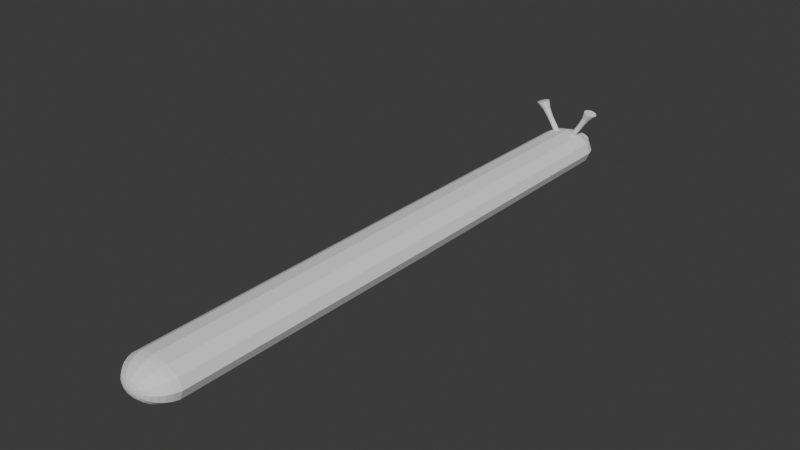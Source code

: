 # Source: enemy_boss_slug.blend  (saved by Blender 4.3.34; exported with 4.5.12 LTS)
import bpy
from mathutils import Matrix  # noqa: F401  (used for matrix-valued properties, if any)

bpy.ops.wm.read_factory_settings(use_empty=True)
scene = bpy.context.scene
scene.name = 'Scene'

# ---- collections
col_collection = bpy.data.collections.new('Collection'); scene.collection.children.link(col_collection)

# ---- world
world_world = bpy.data.worlds.new('World'); scene.world = world_world
world_world.use_nodes = True; world_world.node_tree.nodes.clear()
_N = world_world.node_tree.nodes; _L = world_world.node_tree.links
n0 = _N.new('ShaderNodeOutputWorld'); n0.name = 'World Output'; n0.location = (300, 300)
n1 = _N.new('ShaderNodeBackground'); n1.name = 'Background'; n1.location = (10, 300)
n1.inputs[0].default_value = (0.05088, 0.05088, 0.05088, 1.0)
_L.new(n1.outputs[0], n0.inputs[0])
n0.is_active_output = True
world_world.color = (0.05088, 0.05088, 0.05088)
world_world.sun_shadow_jitter_overblur = 0.0

# ---- meshes
me_sphere = bpy.data.meshes.new('Sphere')
me_sphere.from_pydata([(0.0, 0.4509, 9.707), (0.0, 0.5302, 9.556), (0.0, 0.5302, -9.556), (0.0, 0.2497, -9.853), (0.09755, 0.1077, 9.981), (0.1913, 0.2113, 9.924), (0.2778, 0.3068, 9.831), (0.3536, 0.3905, 9.707), (0.4157, 0.4592, 9.556), (0.4619, 0.5102, 9.383), (0.4904, 0.5416, 9.195), (0.5, 0.5522, 0.0), (0.4904, 0.5416, -9.195), (0.4619, 0.5102, -9.383), (0.4157, 0.4592, -9.556), (0.3536, 0.3905, -9.707), (0.2778, 0.2265, -9.85), (0.1913, 0.1055, -10.01), (0.03027, 0.01669, -9.534), (0.169, 0.0622, 9.981), (0.3314, 0.122, 9.924), (0.4811, 0.1771, 9.831), (0.6124, 0.2255, 9.707), (0.7201, 0.2651, 9.556), (0.8001, 0.2946, 9.383), (0.8494, 0.3127, 9.195), (0.866, 0.3188, 0.0), (0.8494, 0.3127, -9.195), (0.8001, 0.2946, -9.383), (0.7201, 0.2651, -9.556), (0.6124, 0.2255, -9.707), (0.4811, 0.1412, -9.853), (0.3314, 0.06091, -10.01), (0.05243, 0.009636, -9.534), (0.1951, 4.134e-07, 9.981), (0.3827, 4.03e-07, 9.924), (0.5556, 3.92e-07, 9.831), (0.7071, 3.901e-07, 9.707), (0.8315, 3.877e-07, 9.556), (0.9239, 3.849e-07, 9.383), (0.9808, 4.01e-07, 9.195), (1.0, 4.472e-09, 0.0), (0.9808, -3.92e-07, -9.195), (0.9239, -4.14e-07, -9.383), (0.8315, -4.167e-07, -9.556), (0.7071, -4.191e-07, -9.707), (0.5556, -4.184e-07, -9.863), (0.3826, -4.115e-07, -10.01), (0.06054, -3.856e-07, -9.534), (0.169, -0.0622, 9.981), (0.3314, -0.122, 9.924), (0.4811, -0.1771, 9.831), (0.6124, -0.2255, 9.707), (0.7201, -0.2651, 9.556), (0.8001, -0.2946, 9.383), (0.8494, -0.3127, 9.195), (0.866, -0.3188, 0.0), (0.8494, -0.3127, -9.195), (0.8001, -0.2946, -9.383), (0.7201, -0.2651, -9.556), (0.6124, -0.2255, -9.707), (0.4811, -0.1412, -9.853), (0.3314, -0.06091, -10.01), (0.05243, -0.009637, -9.534), (0.09755, -0.1077, 9.981), (0.1913, -0.2113, 9.924), (0.2778, -0.3068, 9.831), (0.3536, -0.3905, 9.707), (0.4157, -0.4592, 9.556), (0.4619, -0.5102, 9.383), (0.4904, -0.5416, 9.195), (0.5, -0.5522, 0.0), (0.4904, -0.5416, -9.195), (0.4619, -0.5102, -9.383), (0.4157, -0.4592, -9.556), (0.3536, -0.3905, -9.707), (0.2778, -0.2265, -9.85), (0.1913, -0.1055, -10.01), (0.03027, -0.01669, -9.534), (0.0, -0.1244, 9.981), (0.0, -0.244, 9.924), (-2.98e-08, -0.3543, 9.831), (-5.96e-08, -0.4509, 9.707), (-2.98e-08, -0.5302, 9.556), (0.0, -0.5891, 9.383), (0.0, -0.6254, 9.195), (0.0, -0.6377, 0.0), (0.0, -0.6254, -9.195), (0.0, -0.5891, -9.383), (-2.98e-08, -0.5302, -9.556), (-5.96e-08, -0.4509, -9.707), (-2.98e-08, -0.2497, -9.853), (1.972e-13, -0.1218, -10.01), (7.906e-10, -0.01927, -9.534), (-0.09755, -0.1077, 9.981), (-0.1913, -0.2113, 9.924), (-0.2778, -0.3068, 9.831), (-0.3536, -0.3905, 9.707), (-0.4157, -0.4592, 9.556), (-0.4619, -0.5102, 9.383), (-0.4904, -0.5416, 9.195), (-0.5, -0.5522, 0.0), (-0.4904, -0.5416, -9.195), (-0.4619, -0.5102, -9.383), (-0.4157, -0.4592, -9.556), (-0.3536, -0.3905, -9.707), (-0.2778, -0.2265, -9.85), (-0.1913, -0.1055, -10.01), (-0.03027, -0.01669, -9.534), (-0.169, -0.0622, 9.981), (-0.3314, -0.122, 9.924), (-0.4811, -0.1771, 9.831), (-0.6124, -0.2255, 9.707), (-0.7201, -0.2651, 9.556), (-0.8001, -0.2946, 9.383), (-0.8494, -0.3127, 9.195), (-0.866, -0.3188, 0.0), (-0.8494, -0.3127, -9.195), (-0.8001, -0.2946, -9.383), (-0.7201, -0.2651, -9.556), (-0.6124, -0.2255, -9.707), (-0.4811, -0.1412, -9.853), (-0.3314, -0.06091, -10.01), (-0.05243, -0.009637, -9.534), (7.906e-10, -3.858e-07, -9.539), (-0.1951, 4.134e-07, 9.981), (-0.3827, 4.03e-07, 9.924), (-0.5556, 4.491e-07, 9.831), (-0.7071, 4.851e-07, 9.707), (-0.8315, 4.637e-07, 9.556), (-0.9239, 3.849e-07, 9.383), (-0.9808, 4.01e-07, 9.195), (-1.0, 4.472e-09, 0.0), (-0.9808, -3.92e-07, -9.195), (-0.9239, -4.14e-07, -9.383), (-0.8315, -3.407e-07, -9.556), (-0.7071, -3.241e-07, -9.707), (-0.5556, -3.715e-07, -9.863), (-0.3826, -4.115e-07, -10.01), (-0.06054, -3.856e-07, -9.534), (-0.169, 0.0622, 9.981), (-0.3314, 0.122, 9.924), (-0.4811, 0.1771, 9.831), (-0.6124, 0.2255, 9.707), (-0.7201, 0.2651, 9.556), (-0.8001, 0.2946, 9.383), (-0.8494, 0.3127, 9.195), (-0.866, 0.3188, 0.0), (-0.8494, 0.3127, -9.195), (-0.8001, 0.2946, -9.383), (-0.7201, 0.2651, -9.556), (-0.6124, 0.2255, -9.707), (-0.4811, 0.1412, -9.853), (-0.3314, 0.06091, -10.01), (-0.05243, 0.009636, -9.534), (-0.09755, 0.1077, 9.981), (-0.1913, 0.2113, 9.924), (-0.2778, 0.3068, 9.831), (-0.3536, 0.3905, 9.707), (-0.4157, 0.4592, 9.556), (-0.4619, 0.5102, 9.383), (-0.4904, 0.5416, 9.195), (-0.5, 0.5522, 0.0), (-0.4904, 0.5416, -9.195), (-0.4619, 0.5102, -9.383), (-0.4157, 0.4592, -9.556), (-0.3536, 0.3905, -9.707), (-0.2778, 0.2265, -9.85), (-0.1913, 0.1055, -10.01), (-0.03027, 0.01669, -9.534), (0.0, 4.137e-07, 10.0), (0.0, 0.1244, 9.981), (-1.49e-08, 0.244, 9.924), (7.451e-08, 0.3543, 9.831), (-2.98e-08, 0.5891, 9.383), (0.0, 0.6254, 9.195), (0.0, 0.6377, 0.0), (0.0, 0.6254, -9.195), (-2.98e-08, 0.5891, -9.383), (1.192e-07, 0.4509, -9.707), (-1.49e-08, 0.1218, -10.01), (7.906e-10, 0.01927, -9.534), (0.4981, 0.5501, -1.839), (0.4962, 0.548, -3.678), (0.4942, 0.5459, -5.517), (0.4923, 0.5438, -7.356), (0.8627, 0.3176, -1.839), (0.8594, 0.3164, -3.678), (0.856, 0.3152, -5.517), (0.8527, 0.3139, -7.356), (0.9962, -7.483e-08, -1.839), (0.9923, -1.541e-07, -3.678), (0.9885, -2.334e-07, -5.517), (0.9846, -3.127e-07, -7.356), (0.8627, -0.3176, -1.839), (0.8594, -0.3164, -3.678), (0.856, -0.3152, -5.517), (0.8527, -0.3139, -7.356), (0.4981, -0.5501, -1.839), (0.4962, -0.548, -3.678), (0.4942, -0.5459, -5.517), (0.4923, -0.5438, -7.356), (0.0, -0.6352, -1.839), (0.0, -0.6328, -3.678), (0.0, -0.6303, -5.517), (0.0, -0.6279, -7.356), (-0.4981, -0.5501, -1.839), (-0.4962, -0.548, -3.678), (-0.4942, -0.5459, -5.517), (-0.4923, -0.5438, -7.356), (-0.8627, -0.3176, -1.839), (-0.8594, -0.3164, -3.678), (-0.856, -0.3152, -5.517), (-0.8527, -0.3139, -7.356), (-0.9962, -7.483e-08, -1.839), (-0.9923, -1.541e-07, -3.678), (-0.9885, -2.334e-07, -5.517), (-0.9846, -3.127e-07, -7.356), (-0.8627, 0.3176, -1.839), (-0.8594, 0.3164, -3.678), (-0.856, 0.3152, -5.517), (-0.8527, 0.3139, -7.356), (-0.4981, 0.5501, -1.839), (-0.4962, 0.548, -3.678), (-0.4942, 0.5459, -5.517), (-0.4923, 0.5438, -7.356), (0.0, 0.6352, -1.839), (0.0, 0.6328, -3.678), (0.0, 0.6303, -5.517), (0.0, 0.6279, -7.356), (0.4923, 0.5438, 7.356), (0.4942, 0.5459, 5.517), (0.4962, 0.548, 3.678), (0.4981, 0.5501, 1.839), (0.8527, 0.3139, 7.356), (0.856, 0.3152, 5.517), (0.8594, 0.3164, 3.678), (0.8627, 0.3176, 1.839), (0.9846, 3.217e-07, 7.356), (0.9885, 2.424e-07, 5.517), (0.9923, 1.631e-07, 3.678), (0.9962, 8.377e-08, 1.839), (0.8527, -0.3139, 7.356), (0.856, -0.3152, 5.517), (0.8594, -0.3164, 3.678), (0.8627, -0.3176, 1.839), (0.4923, -0.5438, 7.356), (0.4942, -0.5459, 5.517), (0.4962, -0.548, 3.678), (0.4981, -0.5501, 1.839), (0.0, -0.6279, 7.356), (0.0, -0.6303, 5.517), (0.0, -0.6328, 3.678), (0.0, -0.6352, 1.839), (-0.4923, -0.5438, 7.356), (-0.4942, -0.5459, 5.517), (-0.4962, -0.548, 3.678), (-0.4981, -0.5501, 1.839), (-0.8527, -0.3139, 7.356), (-0.856, -0.3152, 5.517), (-0.8594, -0.3164, 3.678), (-0.8627, -0.3176, 1.839), (-0.9846, 3.217e-07, 7.356), (-0.9885, 2.424e-07, 5.517), (-0.9923, 1.631e-07, 3.678), (-0.9962, 8.377e-08, 1.839), (-0.8527, 0.3139, 7.356), (-0.856, 0.3152, 5.517), (-0.8594, 0.3164, 3.678), (-0.8627, 0.3176, 1.839), (-0.4923, 0.5438, 7.356), (-0.4942, 0.5459, 5.517), (-0.4962, 0.548, 3.678), (-0.4981, 0.5501, 1.839), (0.0, 0.6279, 7.356), (0.0, 0.6303, 5.517), (0.0, 0.6328, 3.678), (0.0, 0.6352, 1.839), (0.09395, 0.0518, -9.989), (0.1627, 0.02991, -9.989), (0.1879, -4.07e-07, -9.989), (0.1627, -0.02991, -9.989), (0.09395, -0.05181, -9.989), (4.007e-10, -0.05982, -9.989), (-0.09395, -0.05181, -9.989), (-0.1627, -0.02991, -9.989), (-0.1879, -4.07e-07, -9.989), (-0.1627, 0.02991, -9.989), (-0.09395, 0.0518, -9.989), (-4.445e-09, 0.05982, -9.989), (0.2346, 0.1293, -9.966), (0.4063, 0.07468, -9.966), (0.4691, -4.125e-07, -9.966), (0.4063, -0.07468, -9.966), (0.2346, -0.1293, -9.966), (-1.49e-08, -0.1494, -9.966), (-0.2346, -0.1293, -9.966), (-0.4063, -0.07468, -9.966), (-0.4691, -3.982e-07, -9.966), (-0.4063, 0.07468, -9.966), (-0.2346, 0.1293, -9.966), (-7.451e-09, 0.1494, -9.966), (0.06211, 0.03425, -9.708), (0.1076, 0.01977, -9.708), (0.1242, -3.94e-07, -9.708), (0.1076, -0.01977, -9.708), (0.06211, -0.03425, -9.708), (5.956e-10, -0.03955, -9.708), (-0.06211, -0.03425, -9.708), (-0.1076, -0.01977, -9.708), (-0.1242, -3.94e-07, -9.708), (-0.1076, 0.01977, -9.708), (-0.06211, 0.03425, -9.708), (-1.827e-09, 0.03955, -9.708), (0.1426, 0.07865, -10.03), (0.247, 0.04541, -10.03), (0.2853, -4.106e-07, -10.03), (0.247, -0.04541, -10.03), (0.1426, -0.07865, -10.03), (2.005e-10, -0.09082, -10.03), (-0.1426, -0.07865, -10.03), (-0.247, -0.04541, -10.03), (-0.2853, -4.106e-07, -10.03), (-0.247, 0.04541, -10.03), (-0.1426, 0.07865, -10.03), (-9.672e-09, 0.09082, -10.03)], [], [(175, 174, 9, 10), (325, 180, 17, 314), (274, 175, 10, 230), (171, 170, 4), (124, 181, 18), (226, 176, 11, 182), (172, 171, 4, 5), (178, 177, 12, 13), (173, 172, 5, 6), (2, 178, 13, 14), (0, 173, 6, 7), (179, 2, 14, 15), (1, 0, 7, 8), (3, 179, 15, 16), (174, 1, 8, 9), (301, 3, 16, 290), (16, 15, 30, 31), (9, 8, 23, 24), (290, 16, 31, 291), (10, 9, 24, 25), (314, 17, 32, 315), (230, 10, 25, 234), (4, 170, 19), (124, 18, 33), (182, 11, 26, 186), (5, 4, 19, 20), (13, 12, 27, 28), (6, 5, 20, 21), (14, 13, 28, 29), (7, 6, 21, 22), (15, 14, 29, 30), (8, 7, 22, 23), (28, 27, 42, 43), (21, 20, 35, 36), (29, 28, 43, 44), (22, 21, 36, 37), (30, 29, 44, 45), (23, 22, 37, 38), (31, 30, 45, 46), (24, 23, 38, 39), (291, 31, 46, 292), (25, 24, 39, 40), (315, 32, 47, 316), (234, 25, 40, 238), (19, 170, 34), (124, 33, 48), (186, 26, 41, 190), (20, 19, 34, 35), (292, 46, 61, 293), (40, 39, 54, 55), (316, 47, 62, 317), (238, 40, 55, 242), (34, 170, 49), (124, 48, 63), (190, 41, 56, 194), (35, 34, 49, 50), (43, 42, 57, 58), (36, 35, 50, 51), (44, 43, 58, 59), (37, 36, 51, 52), (45, 44, 59, 60), (38, 37, 52, 53), (46, 45, 60, 61), (39, 38, 53, 54), (51, 50, 65, 66), (59, 58, 73, 74), (52, 51, 66, 67), (60, 59, 74, 75), (53, 52, 67, 68), (61, 60, 75, 76), (54, 53, 68, 69), (293, 61, 76, 294), (55, 54, 69, 70), (317, 62, 77, 318), (242, 55, 70, 246), (49, 170, 64), (124, 63, 78), (194, 56, 71, 198), (50, 49, 64, 65), (58, 57, 72, 73), (70, 69, 84, 85), (318, 77, 92, 319), (246, 70, 85, 250), (64, 170, 79), (124, 78, 93), (198, 71, 86, 202), (65, 64, 79, 80), (73, 72, 87, 88), (66, 65, 80, 81), (74, 73, 88, 89), (67, 66, 81, 82), (75, 74, 89, 90), (68, 67, 82, 83), (76, 75, 90, 91), (69, 68, 83, 84), (294, 76, 91, 295), (89, 88, 103, 104), (82, 81, 96, 97), (90, 89, 104, 105), (83, 82, 97, 98), (91, 90, 105, 106), (84, 83, 98, 99), (295, 91, 106, 296), (85, 84, 99, 100), (319, 92, 107, 320), (250, 85, 100, 254), (79, 170, 94), (124, 93, 108), (202, 86, 101, 206), (80, 79, 94, 95), (88, 87, 102, 103), (81, 80, 95, 96), (320, 107, 122, 321), (254, 100, 115, 258), (94, 170, 109), (124, 108, 123), (206, 101, 116, 210), (95, 94, 109, 110), (103, 102, 117, 118), (96, 95, 110, 111), (104, 103, 118, 119), (97, 96, 111, 112), (105, 104, 119, 120), (98, 97, 112, 113), (106, 105, 120, 121), (99, 98, 113, 114), (296, 106, 121, 297), (100, 99, 114, 115), (112, 111, 127, 128), (120, 119, 135, 136), (113, 112, 128, 129), (121, 120, 136, 137), (114, 113, 129, 130), (297, 121, 137, 298), (115, 114, 130, 131), (321, 122, 138, 322), (258, 115, 131, 262), (109, 170, 125), (124, 123, 139), (210, 116, 132, 214), (110, 109, 125, 126), (118, 117, 133, 134), (111, 110, 126, 127), (119, 118, 134, 135), (262, 131, 146, 266), (125, 170, 140), (124, 139, 154), (214, 132, 147, 218), (126, 125, 140, 141), (134, 133, 148, 149), (127, 126, 141, 142), (135, 134, 149, 150), (128, 127, 142, 143), (136, 135, 150, 151), (129, 128, 143, 144), (137, 136, 151, 152), (130, 129, 144, 145), (298, 137, 152, 299), (131, 130, 145, 146), (322, 138, 153, 323), (151, 150, 165, 166), (144, 143, 158, 159), (152, 151, 166, 167), (145, 144, 159, 160), (299, 152, 167, 300), (146, 145, 160, 161), (323, 153, 168, 324), (266, 146, 161, 270), (140, 170, 155), (124, 154, 169), (218, 147, 162, 222), (141, 140, 155, 156), (149, 148, 163, 164), (142, 141, 156, 157), (150, 149, 164, 165), (143, 142, 157, 158), (124, 169, 181), (222, 162, 176, 226), (156, 155, 171, 172), (164, 163, 177, 178), (157, 156, 172, 173), (165, 164, 178, 2), (158, 157, 173, 0), (166, 165, 2, 179), (159, 158, 0, 1), (167, 166, 179, 3), (160, 159, 1, 174), (300, 167, 3, 301), (161, 160, 174, 175), (324, 168, 180, 325), (270, 161, 175, 274), (155, 170, 171), (163, 225, 229, 177), (225, 224, 228, 229), (224, 223, 227, 228), (223, 222, 226, 227), (148, 221, 225, 163), (221, 220, 224, 225), (220, 219, 223, 224), (219, 218, 222, 223), (133, 217, 221, 148), (217, 216, 220, 221), (216, 215, 219, 220), (215, 214, 218, 219), (117, 213, 217, 133), (213, 212, 216, 217), (212, 211, 215, 216), (211, 210, 214, 215), (102, 209, 213, 117), (209, 208, 212, 213), (208, 207, 211, 212), (207, 206, 210, 211), (87, 205, 209, 102), (205, 204, 208, 209), (204, 203, 207, 208), (203, 202, 206, 207), (72, 201, 205, 87), (201, 200, 204, 205), (200, 199, 203, 204), (199, 198, 202, 203), (57, 197, 201, 72), (197, 196, 200, 201), (196, 195, 199, 200), (195, 194, 198, 199), (42, 193, 197, 57), (193, 192, 196, 197), (192, 191, 195, 196), (191, 190, 194, 195), (27, 189, 193, 42), (189, 188, 192, 193), (188, 187, 191, 192), (187, 186, 190, 191), (12, 185, 189, 27), (185, 184, 188, 189), (184, 183, 187, 188), (183, 182, 186, 187), (177, 229, 185, 12), (229, 228, 184, 185), (228, 227, 183, 184), (227, 226, 182, 183), (162, 273, 277, 176), (273, 272, 276, 277), (272, 271, 275, 276), (271, 270, 274, 275), (147, 269, 273, 162), (269, 268, 272, 273), (268, 267, 271, 272), (267, 266, 270, 271), (132, 265, 269, 147), (265, 264, 268, 269), (264, 263, 267, 268), (263, 262, 266, 267), (116, 261, 265, 132), (261, 260, 264, 265), (260, 259, 263, 264), (259, 258, 262, 263), (101, 257, 261, 116), (257, 256, 260, 261), (256, 255, 259, 260), (255, 254, 258, 259), (86, 253, 257, 101), (253, 252, 256, 257), (252, 251, 255, 256), (251, 250, 254, 255), (71, 249, 253, 86), (249, 248, 252, 253), (248, 247, 251, 252), (247, 246, 250, 251), (56, 245, 249, 71), (245, 244, 248, 249), (244, 243, 247, 248), (243, 242, 246, 247), (41, 241, 245, 56), (241, 240, 244, 245), (240, 239, 243, 244), (239, 238, 242, 243), (26, 237, 241, 41), (237, 236, 240, 241), (236, 235, 239, 240), (235, 234, 238, 239), (11, 233, 237, 26), (233, 232, 236, 237), (232, 231, 235, 236), (231, 230, 234, 235), (176, 277, 233, 11), (277, 276, 232, 233), (276, 275, 231, 232), (275, 274, 230, 231), (312, 288, 289, 313), (311, 287, 288, 312), (310, 286, 287, 311), (309, 285, 286, 310), (308, 284, 285, 309), (307, 283, 284, 308), (306, 282, 283, 307), (305, 281, 282, 306), (304, 280, 281, 305), (303, 279, 280, 304), (302, 278, 279, 303), (313, 289, 278, 302), (168, 300, 301, 180), (153, 299, 300, 168), (138, 298, 299, 153), (122, 297, 298, 138), (107, 296, 297, 122), (92, 295, 296, 107), (77, 294, 295, 92), (62, 293, 294, 77), (47, 292, 293, 62), (32, 291, 292, 47), (17, 290, 291, 32), (180, 301, 290, 17), (181, 313, 302, 18), (18, 302, 303, 33), (33, 303, 304, 48), (48, 304, 305, 63), (63, 305, 306, 78), (78, 306, 307, 93), (93, 307, 308, 108), (108, 308, 309, 123), (123, 309, 310, 139), (139, 310, 311, 154), (154, 311, 312, 169), (169, 312, 313, 181), (288, 324, 325, 289), (287, 323, 324, 288), (286, 322, 323, 287), (285, 321, 322, 286), (284, 320, 321, 285), (283, 319, 320, 284), (282, 318, 319, 283), (281, 317, 318, 282), (280, 316, 317, 281), (279, 315, 316, 280), (278, 314, 315, 279), (289, 325, 314, 278)])
_uv = me_sphere.uv_layers.new(name='UVMap')
_uv.uv.foreach_set('vector', [0.75, 0.5625, 0.75, 0.625, 0.6667, 0.625, 0.6667, 0.5625, 0.75, 0.1094, 0.75, 0.125, 0.6667, 0.125, 0.6667, 0.1094, 0.75, 0.55, 0.75, 0.5625, 0.6667, 0.5625, 0.6667, 0.55, 0.75, 0.9375, 0.7083, 1.0, 0.6667, 0.9375, 0.7083, 0.0, 0.75, 0.0625, 0.6667, 0.0625, 0.75, 0.4875, 0.75, 0.5, 0.6667, 0.5, 0.6667, 0.4875, 0.75, 0.875, 0.75, 0.9375, 0.6667, 0.9375, 0.6667, 0.875, 0.75, 0.375, 0.75, 0.4375, 0.6667, 0.4375, 0.6667, 0.375, 0.75, 0.8125, 0.75, 0.875, 0.6667, 0.875, 0.6667, 0.8125, 0.75, 0.3125, 0.75, 0.375, 0.6667, 0.375, 0.6667, 0.3125, 0.75, 0.75, 0.75, 0.8125, 0.6667, 0.8125, 0.6667, 0.75, 0.75, 0.25, 0.75, 0.3125, 0.6667, 0.3125, 0.6667, 0.25, 0.75, 0.6875, 0.75, 0.75, 0.6667, 0.75, 0.6667, 0.6875, 0.75, 0.1875, 0.75, 0.25, 0.6667, 0.25, 0.6667, 0.1875, 0.75, 0.625, 0.75, 0.6875, 0.6667, 0.6875, 0.6667, 0.625, 0.75, 0.1563, 0.75, 0.1875, 0.6667, 0.1875, 0.6667, 0.1563, 0.6667, 0.1875, 0.6667, 0.25, 0.5833, 0.25, 0.5833, 0.1875, 0.6667, 0.625, 0.6667, 0.6875, 0.5833, 0.6875, 0.5833, 0.625, 0.6667, 0.1563, 0.6667, 0.1875, 0.5833, 0.1875, 0.5833, 0.1563, 0.6667, 0.5625, 0.6667, 0.625, 0.5833, 0.625, 0.5833, 0.5625, 0.6667, 0.1094, 0.6667, 0.125, 0.5833, 0.125, 0.5833, 0.1094, 0.6667, 0.55, 0.6667, 0.5625, 0.5833, 0.5625, 0.5833, 0.55, 0.6667, 0.9375, 0.625, 1.0, 0.5833, 0.9375, 0.625, 0.0, 0.6667, 0.0625, 0.5833, 0.0625, 0.6667, 0.4875, 0.6667, 0.5, 0.5833, 0.5, 0.5833, 0.4875, 0.6667, 0.875, 0.6667, 0.9375, 0.5833, 0.9375, 0.5833, 0.875, 0.6667, 0.375, 0.6667, 0.4375, 0.5833, 0.4375, 0.5833, 0.375, 0.6667, 0.8125, 0.6667, 0.875, 0.5833, 0.875, 0.5833, 0.8125, 0.6667, 0.3125, 0.6667, 0.375, 0.5833, 0.375, 0.5833, 0.3125, 0.6667, 0.75, 0.6667, 0.8125, 0.5833, 0.8125, 0.5833, 0.75, 0.6667, 0.25, 0.6667, 0.3125, 0.5833, 0.3125, 0.5833, 0.25, 0.6667, 0.6875, 0.6667, 0.75, 0.5833, 0.75, 0.5833, 0.6875, 0.5833, 0.375, 0.5833, 0.4375, 0.5, 0.4375, 0.5, 0.375, 0.5833, 0.8125, 0.5833, 0.875, 0.5, 0.875, 0.5, 0.8125, 0.5833, 0.3125, 0.5833, 0.375, 0.5, 0.375, 0.5, 0.3125, 0.5833, 0.75, 0.5833, 0.8125, 0.5, 0.8125, 0.5, 0.75, 0.5833, 0.25, 0.5833, 0.3125, 0.5, 0.3125, 0.5, 0.25, 0.5833, 0.6875, 0.5833, 0.75, 0.5, 0.75, 0.5, 0.6875, 0.5833, 0.1875, 0.5833, 0.25, 0.5, 0.25, 0.5, 0.1875, 0.5833, 0.625, 0.5833, 0.6875, 0.5, 0.6875, 0.5, 0.625, 0.5833, 0.1563, 0.5833, 0.1875, 0.5, 0.1875, 0.5, 0.1562, 0.5833, 0.5625, 0.5833, 0.625, 0.5, 0.625, 0.5, 0.5625, 0.5833, 0.1094, 0.5833, 0.125, 0.5, 0.125, 0.5, 0.1094, 0.5833, 0.55, 0.5833, 0.5625, 0.5, 0.5625, 0.5, 0.55, 0.5833, 0.9375, 0.5417, 1.0, 0.5, 0.9375, 0.5417, 0.0, 0.5833, 0.0625, 0.5, 0.0625, 0.5833, 0.4875, 0.5833, 0.5, 0.5, 0.5, 0.5, 0.4875, 0.5833, 0.875, 0.5833, 0.9375, 0.5, 0.9375, 0.5, 0.875, 0.5, 0.1562, 0.5, 0.1875, 0.4167, 0.1875, 0.4167, 0.1563, 0.5, 0.5625, 0.5, 0.625, 0.4167, 0.625, 0.4167, 0.5625, 0.5, 0.1094, 0.5, 0.125, 0.4167, 0.125, 0.4167, 0.1094, 0.5, 0.55, 0.5, 0.5625, 0.4167, 0.5625, 0.4167, 0.55, 0.5, 0.9375, 0.4583, 1.0, 0.4167, 0.9375, 0.4583, 0.0, 0.5, 0.0625, 0.4167, 0.0625, 0.5, 0.4875, 0.5, 0.5, 0.4167, 0.5, 0.4167, 0.4875, 0.5, 0.875, 0.5, 0.9375, 0.4167, 0.9375, 0.4167, 0.875, 0.5, 0.375, 0.5, 0.4375, 0.4167, 0.4375, 0.4167, 0.375, 0.5, 0.8125, 0.5, 0.875, 0.4167, 0.875, 0.4167, 0.8125, 0.5, 0.3125, 0.5, 0.375, 0.4167, 0.375, 0.4167, 0.3125, 0.5, 0.75, 0.5, 0.8125, 0.4167, 0.8125, 0.4167, 0.75, 0.5, 0.25, 0.5, 0.3125, 0.4167, 0.3125, 0.4167, 0.25, 0.5, 0.6875, 0.5, 0.75, 0.4167, 0.75, 0.4167, 0.6875, 0.5, 0.1875, 0.5, 0.25, 0.4167, 0.25, 0.4167, 0.1875, 0.5, 0.625, 0.5, 0.6875, 0.4167, 0.6875, 0.4167, 0.625, 0.4167, 0.8125, 0.4167, 0.875, 0.3333, 0.875, 0.3333, 0.8125, 0.4167, 0.3125, 0.4167, 0.375, 0.3333, 0.375, 0.3333, 0.3125, 0.4167, 0.75, 0.4167, 0.8125, 0.3333, 0.8125, 0.3333, 0.75, 0.4167, 0.25, 0.4167, 0.3125, 0.3333, 0.3125, 0.3333, 0.25, 0.4167, 0.6875, 0.4167, 0.75, 0.3333, 0.75, 0.3333, 0.6875, 0.4167, 0.1875, 0.4167, 0.25, 0.3333, 0.25, 0.3333, 0.1875, 0.4167, 0.625, 0.4167, 0.6875, 0.3333, 0.6875, 0.3333, 0.625, 0.4167, 0.1563, 0.4167, 0.1875, 0.3333, 0.1875, 0.3333, 0.1562, 0.4167, 0.5625, 0.4167, 0.625, 0.3333, 0.625, 0.3333, 0.5625, 0.4167, 0.1094, 0.4167, 0.125, 0.3333, 0.125, 0.3333, 0.1094, 0.4167, 0.55, 0.4167, 0.5625, 0.3333, 0.5625, 0.3333, 0.55, 0.4167, 0.9375, 0.375, 1.0, 0.3333, 0.9375, 0.375, 0.0, 0.4167, 0.0625, 0.3333, 0.0625, 0.4167, 0.4875, 0.4167, 0.5, 0.3333, 0.5, 0.3333, 0.4875, 0.4167, 0.875, 0.4167, 0.9375, 0.3333, 0.9375, 0.3333, 0.875, 0.4167, 0.375, 0.4167, 0.4375, 0.3333, 0.4375, 0.3333, 0.375, 0.3333, 0.5625, 0.3333, 0.625, 0.25, 0.625, 0.25, 0.5625, 0.3333, 0.1094, 0.3333, 0.125, 0.25, 0.125, 0.25, 0.1094, 0.3333, 0.55, 0.3333, 0.5625, 0.25, 0.5625, 0.25, 0.55, 0.3333, 0.9375, 0.2917, 1.0, 0.25, 0.9375, 0.2917, 0.0, 0.3333, 0.0625, 0.25, 0.0625, 0.3333, 0.4875, 0.3333, 0.5, 0.25, 0.5, 0.25, 0.4875, 0.3333, 0.875, 0.3333, 0.9375, 0.25, 0.9375, 0.25, 0.875, 0.3333, 0.375, 0.3333, 0.4375, 0.25, 0.4375, 0.25, 0.375, 0.3333, 0.8125, 0.3333, 0.875, 0.25, 0.875, 0.25, 0.8125, 0.3333, 0.3125, 0.3333, 0.375, 0.25, 0.375, 0.25, 0.3125, 0.3333, 0.75, 0.3333, 0.8125, 0.25, 0.8125, 0.25, 0.75, 0.3333, 0.25, 0.3333, 0.3125, 0.25, 0.3125, 0.25, 0.25, 0.3333, 0.6875, 0.3333, 0.75, 0.25, 0.75, 0.25, 0.6875, 0.3333, 0.1875, 0.3333, 0.25, 0.25, 0.25, 0.25, 0.1875, 0.3333, 0.625, 0.3333, 0.6875, 0.25, 0.6875, 0.25, 0.625, 0.3333, 0.1562, 0.3333, 0.1875, 0.25, 0.1875, 0.25, 0.1562, 0.25, 0.3125, 0.25, 0.375, 0.1667, 0.375, 0.1667, 0.3125, 0.25, 0.75, 0.25, 0.8125, 0.1667, 0.8125, 0.1667, 0.75, 0.25, 0.25, 0.25, 0.3125, 0.1667, 0.3125, 0.1667, 0.25, 0.25, 0.6875, 0.25, 0.75, 0.1667, 0.75, 0.1667, 0.6875, 0.25, 0.1875, 0.25, 0.25, 0.1667, 0.25, 0.1667, 0.1875, 0.25, 0.625, 0.25, 0.6875, 0.1667, 0.6875, 0.1667, 0.625, 0.25, 0.1562, 0.25, 0.1875, 0.1667, 0.1875, 0.1667, 0.1562, 0.25, 0.5625, 0.25, 0.625, 0.1667, 0.625, 0.1667, 0.5625, 0.25, 0.1094, 0.25, 0.125, 0.1667, 0.125, 0.1667, 0.1094, 0.25, 0.55, 0.25, 0.5625, 0.1667, 0.5625, 0.1667, 0.55, 0.25, 0.9375, 0.2083, 1.0, 0.1667, 0.9375, 0.2083, 0.0, 0.25, 0.0625, 0.1667, 0.0625, 0.25, 0.4875, 0.25, 0.5, 0.1667, 0.5, 0.1667, 0.4875, 0.25, 0.875, 0.25, 0.9375, 0.1667, 0.9375, 0.1667, 0.875, 0.25, 0.375, 0.25, 0.4375, 0.1667, 0.4375, 0.1667, 0.375, 0.25, 0.8125, 0.25, 0.875, 0.1667, 0.875, 0.1667, 0.8125, 0.1667, 0.1094, 0.1667, 0.125, 0.08333, 0.125, 0.08333, 0.1094, 0.1667, 0.55, 0.1667, 0.5625, 0.08333, 0.5625, 0.08333, 0.55, 0.1667, 0.9375, 0.125, 1.0, 0.08333, 0.9375, 0.125, 0.0, 0.1667, 0.0625, 0.08333, 0.0625, 0.1667, 0.4875, 0.1667, 0.5, 0.08333, 0.5, 0.08333, 0.4875, 0.1667, 0.875, 0.1667, 0.9375, 0.08333, 0.9375, 0.08333, 0.875, 0.1667, 0.375, 0.1667, 0.4375, 0.08333, 0.4375, 0.08333, 0.375, 0.1667, 0.8125, 0.1667, 0.875, 0.08333, 0.875, 0.08333, 0.8125, 0.1667, 0.3125, 0.1667, 0.375, 0.08333, 0.375, 0.08333, 0.3125, 0.1667, 0.75, 0.1667, 0.8125, 0.08333, 0.8125, 0.08333, 0.75, 0.1667, 0.25, 0.1667, 0.3125, 0.08333, 0.3125, 0.08333, 0.25, 0.1667, 0.6875, 0.1667, 0.75, 0.08333, 0.75, 0.08333, 0.6875, 0.1667, 0.1875, 0.1667, 0.25, 0.08333, 0.25, 0.08333, 0.1875, 0.1667, 0.625, 0.1667, 0.6875, 0.08333, 0.6875, 0.08333, 0.625, 0.1667, 0.1562, 0.1667, 0.1875, 0.08333, 0.1875, 0.08333, 0.1563, 0.1667, 0.5625, 0.1667, 0.625, 0.08333, 0.625, 0.08333, 0.5625, 0.08333, 0.75, 0.08333, 0.8125, 0.0, 0.8125, 0.0, 0.75, 0.08333, 0.25, 0.08333, 0.3125, 0.0, 0.3125, 0.0, 0.25, 0.08333, 0.6875, 0.08333, 0.75, 0.0, 0.75, 0.0, 0.6875, 0.08333, 0.1875, 0.08333, 0.25, 0.0, 0.25, 0.0, 0.1875, 0.08333, 0.625, 0.08333, 0.6875, 0.0, 0.6875, 2.98e-08, 0.625, 0.08333, 0.1563, 0.08333, 0.1875, 0.0, 0.1875, 1.49e-08, 0.1563, 0.08333, 0.5625, 0.08333, 0.625, 2.98e-08, 0.625, 0.0, 0.5625, 0.08333, 0.1094, 0.08333, 0.125, 2.98e-08, 0.125, 2.235e-08, 0.1094, 0.08333, 0.55, 0.08333, 0.5625, 0.0, 0.5625, 0.0, 0.55, 0.08333, 0.9375, 0.04167, 1.0, 0.0, 0.9375, 0.04167, 0.0, 0.08333, 0.0625, 0.0, 0.0625, 0.08333, 0.4875, 0.08333, 0.5, 0.0, 0.5, 0.0, 0.4875, 0.08333, 0.875, 0.08333, 0.9375, 0.0, 0.9375, 2.98e-08, 0.875, 0.08333, 0.375, 0.08333, 0.4375, 0.0, 0.4375, 2.98e-08, 0.375, 0.08333, 0.8125, 0.08333, 0.875, 2.98e-08, 0.875, 0.0, 0.8125, 0.08333, 0.3125, 0.08333, 0.375, 2.98e-08, 0.375, 0.0, 0.3125, 1.0, 0.55, 1.0, 0.5625, 0.9167, 0.5625, 0.9167, 0.55, 1.0, 0.9375, 0.9583, 1.0, 0.9167, 0.9375, 0.9583, 0.0, 1.0, 0.0625, 0.9167, 0.0625, 1.0, 0.4875, 1.0, 0.5, 0.9167, 0.5, 0.9167, 0.4875, 1.0, 0.875, 1.0, 0.9375, 0.9167, 0.9375, 0.9167, 0.875, 1.0, 0.375, 1.0, 0.4375, 0.9167, 0.4375, 0.9167, 0.375, 1.0, 0.8125, 1.0, 0.875, 0.9167, 0.875, 0.9167, 0.8125, 1.0, 0.3125, 1.0, 0.375, 0.9167, 0.375, 0.9167, 0.3125, 1.0, 0.75, 1.0, 0.8125, 0.9167, 0.8125, 0.9167, 0.75, 1.0, 0.25, 1.0, 0.3125, 0.9167, 0.3125, 0.9167, 0.25, 1.0, 0.6875, 1.0, 0.75, 0.9167, 0.75, 0.9167, 0.6875, 1.0, 0.1875, 1.0, 0.25, 0.9167, 0.25, 0.9167, 0.1875, 1.0, 0.625, 1.0, 0.6875, 0.9167, 0.6875, 0.9167, 0.625, 1.0, 0.1563, 1.0, 0.1875, 0.9167, 0.1875, 0.9167, 0.1563, 1.0, 0.5625, 1.0, 0.625, 0.9167, 0.625, 0.9167, 0.5625, 1.0, 0.1094, 1.0, 0.125, 0.9167, 0.125, 0.9167, 0.1094, 0.9167, 0.25, 0.9167, 0.3125, 0.8333, 0.3125, 0.8333, 0.25, 0.9167, 0.6875, 0.9167, 0.75, 0.8333, 0.75, 0.8333, 0.6875, 0.9167, 0.1875, 0.9167, 0.25, 0.8333, 0.25, 0.8333, 0.1875, 0.9167, 0.625, 0.9167, 0.6875, 0.8333, 0.6875, 0.8333, 0.625, 0.9167, 0.1563, 0.9167, 0.1875, 0.8333, 0.1875, 0.8333, 0.1563, 0.9167, 0.5625, 0.9167, 0.625, 0.8333, 0.625, 0.8333, 0.5625, 0.9167, 0.1094, 0.9167, 0.125, 0.8333, 0.125, 0.8333, 0.1094, 0.9167, 0.55, 0.9167, 0.5625, 0.8333, 0.5625, 0.8333, 0.55, 0.9167, 0.9375, 0.875, 1.0, 0.8333, 0.9375, 0.875, 0.0, 0.9167, 0.0625, 0.8333, 0.0625, 0.9167, 0.4875, 0.9167, 0.5, 0.8333, 0.5, 0.8333, 0.4875, 0.9167, 0.875, 0.9167, 0.9375, 0.8333, 0.9375, 0.8333, 0.875, 0.9167, 0.375, 0.9167, 0.4375, 0.8333, 0.4375, 0.8333, 0.375, 0.9167, 0.8125, 0.9167, 0.875, 0.8333, 0.875, 0.8333, 0.8125, 0.9167, 0.3125, 0.9167, 0.375, 0.8333, 0.375, 0.8333, 0.3125, 0.9167, 0.75, 0.9167, 0.8125, 0.8333, 0.8125, 0.8333, 0.75, 0.7917, 0.0, 0.8333, 0.0625, 0.75, 0.0625, 0.8333, 0.4875, 0.8333, 0.5, 0.75, 0.5, 0.75, 0.4875, 0.8333, 0.875, 0.8333, 0.9375, 0.75, 0.9375, 0.75, 0.875, 0.8333, 0.375, 0.8333, 0.4375, 0.75, 0.4375, 0.75, 0.375, 0.8333, 0.8125, 0.8333, 0.875, 0.75, 0.875, 0.75, 0.8125, 0.8333, 0.3125, 0.8333, 0.375, 0.75, 0.375, 0.75, 0.3125, 0.8333, 0.75, 0.8333, 0.8125, 0.75, 0.8125, 0.75, 0.75, 0.8333, 0.25, 0.8333, 0.3125, 0.75, 0.3125, 0.75, 0.25, 0.8333, 0.6875, 0.8333, 0.75, 0.75, 0.75, 0.75, 0.6875, 0.8333, 0.1875, 0.8333, 0.25, 0.75, 0.25, 0.75, 0.1875, 0.8333, 0.625, 0.8333, 0.6875, 0.75, 0.6875, 0.75, 0.625, 0.8333, 0.1563, 0.8333, 0.1875, 0.75, 0.1875, 0.75, 0.1563, 0.8333, 0.5625, 0.8333, 0.625, 0.75, 0.625, 0.75, 0.5625, 0.8333, 0.1094, 0.8333, 0.125, 0.75, 0.125, 0.75, 0.1094, 0.8333, 0.55, 0.8333, 0.5625, 0.75, 0.5625, 0.75, 0.55, 0.8333, 0.9375, 0.7917, 1.0, 0.75, 0.9375, 0.8333, 0.4375, 0.8333, 0.45, 0.75, 0.45, 0.75, 0.4375, 0.8333, 0.45, 0.8333, 0.4625, 0.75, 0.4625, 0.75, 0.45, 0.8333, 0.4625, 0.8333, 0.475, 0.75, 0.475, 0.75, 0.4625, 0.8333, 0.475, 0.8333, 0.4875, 0.75, 0.4875, 0.75, 0.475, 0.9167, 0.4375, 0.9167, 0.45, 0.8333, 0.45, 0.8333, 0.4375, 0.9167, 0.45, 0.9167, 0.4625, 0.8333, 0.4625, 0.8333, 0.45, 0.9167, 0.4625, 0.9167, 0.475, 0.8333, 0.475, 0.8333, 0.4625, 0.9167, 0.475, 0.9167, 0.4875, 0.8333, 0.4875, 0.8333, 0.475, 1.0, 0.4375, 1.0, 0.45, 0.9167, 0.45, 0.9167, 0.4375, 1.0, 0.45, 1.0, 0.4625, 0.9167, 0.4625, 0.9167, 0.45, 1.0, 0.4625, 1.0, 0.475, 0.9167, 0.475, 0.9167, 0.4625, 1.0, 0.475, 1.0, 0.4875, 0.9167, 0.4875, 0.9167, 0.475, 0.08333, 0.4375, 0.08333, 0.45, 0.0, 0.45, 0.0, 0.4375, 0.08333, 0.45, 0.08333, 0.4625, 0.0, 0.4625, 0.0, 0.45, 0.08333, 0.4625, 0.08333, 0.475, 0.0, 0.475, 0.0, 0.4625, 0.08333, 0.475, 0.08333, 0.4875, 0.0, 0.4875, 0.0, 0.475, 0.1667, 0.4375, 0.1667, 0.45, 0.08333, 0.45, 0.08333, 0.4375, 0.1667, 0.45, 0.1667, 0.4625, 0.08333, 0.4625, 0.08333, 0.45, 0.1667, 0.4625, 0.1667, 0.475, 0.08333, 0.475, 0.08333, 0.4625, 0.1667, 0.475, 0.1667, 0.4875, 0.08333, 0.4875, 0.08333, 0.475, 0.25, 0.4375, 0.25, 0.45, 0.1667, 0.45, 0.1667, 0.4375, 0.25, 0.45, 0.25, 0.4625, 0.1667, 0.4625, 0.1667, 0.45, 0.25, 0.4625, 0.25, 0.475, 0.1667, 0.475, 0.1667, 0.4625, 0.25, 0.475, 0.25, 0.4875, 0.1667, 0.4875, 0.1667, 0.475, 0.3333, 0.4375, 0.3333, 0.45, 0.25, 0.45, 0.25, 0.4375, 0.3333, 0.45, 0.3333, 0.4625, 0.25, 0.4625, 0.25, 0.45, 0.3333, 0.4625, 0.3333, 0.475, 0.25, 0.475, 0.25, 0.4625, 0.3333, 0.475, 0.3333, 0.4875, 0.25, 0.4875, 0.25, 0.475, 0.4167, 0.4375, 0.4167, 0.45, 0.3333, 0.45, 0.3333, 0.4375, 0.4167, 0.45, 0.4167, 0.4625, 0.3333, 0.4625, 0.3333, 0.45, 0.4167, 0.4625, 0.4167, 0.475, 0.3333, 0.475, 0.3333, 0.4625, 0.4167, 0.475, 0.4167, 0.4875, 0.3333, 0.4875, 0.3333, 0.475, 0.5, 0.4375, 0.5, 0.45, 0.4167, 0.45, 0.4167, 0.4375, 0.5, 0.45, 0.5, 0.4625, 0.4167, 0.4625, 0.4167, 0.45, 0.5, 0.4625, 0.5, 0.475, 0.4167, 0.475, 0.4167, 0.4625, 0.5, 0.475, 0.5, 0.4875, 0.4167, 0.4875, 0.4167, 0.475, 0.5833, 0.4375, 0.5833, 0.45, 0.5, 0.45, 0.5, 0.4375, 0.5833, 0.45, 0.5833, 0.4625, 0.5, 0.4625, 0.5, 0.45, 0.5833, 0.4625, 0.5833, 0.475, 0.5, 0.475, 0.5, 0.4625, 0.5833, 0.475, 0.5833, 0.4875, 0.5, 0.4875, 0.5, 0.475, 0.6667, 0.4375, 0.6667, 0.45, 0.5833, 0.45, 0.5833, 0.4375, 0.6667, 0.45, 0.6667, 0.4625, 0.5833, 0.4625, 0.5833, 0.45, 0.6667, 0.4625, 0.6667, 0.475, 0.5833, 0.475, 0.5833, 0.4625, 0.6667, 0.475, 0.6667, 0.4875, 0.5833, 0.4875, 0.5833, 0.475, 0.75, 0.4375, 0.75, 0.45, 0.6667, 0.45, 0.6667, 0.4375, 0.75, 0.45, 0.75, 0.4625, 0.6667, 0.4625, 0.6667, 0.45, 0.75, 0.4625, 0.75, 0.475, 0.6667, 0.475, 0.6667, 0.4625, 0.75, 0.475, 0.75, 0.4875, 0.6667, 0.4875, 0.6667, 0.475, 0.8333, 0.5, 0.8333, 0.5125, 0.75, 0.5125, 0.75, 0.5, 0.8333, 0.5125, 0.8333, 0.525, 0.75, 0.525, 0.75, 0.5125, 0.8333, 0.525, 0.8333, 0.5375, 0.75, 0.5375, 0.75, 0.525, 0.8333, 0.5375, 0.8333, 0.55, 0.75, 0.55, 0.75, 0.5375, 0.9167, 0.5, 0.9167, 0.5125, 0.8333, 0.5125, 0.8333, 0.5, 0.9167, 0.5125, 0.9167, 0.525, 0.8333, 0.525, 0.8333, 0.5125, 0.9167, 0.525, 0.9167, 0.5375, 0.8333, 0.5375, 0.8333, 0.525, 0.9167, 0.5375, 0.9167, 0.55, 0.8333, 0.55, 0.8333, 0.5375, 1.0, 0.5, 1.0, 0.5125, 0.9167, 0.5125, 0.9167, 0.5, 1.0, 0.5125, 1.0, 0.525, 0.9167, 0.525, 0.9167, 0.5125, 1.0, 0.525, 1.0, 0.5375, 0.9167, 0.5375, 0.9167, 0.525, 1.0, 0.5375, 1.0, 0.55, 0.9167, 0.55, 0.9167, 0.5375, 0.08333, 0.5, 0.08333, 0.5125, 0.0, 0.5125, 0.0, 0.5, 0.08333, 0.5125, 0.08333, 0.525, 0.0, 0.525, 0.0, 0.5125, 0.08333, 0.525, 0.08333, 0.5375, 0.0, 0.5375, 0.0, 0.525, 0.08333, 0.5375, 0.08333, 0.55, 0.0, 0.55, 0.0, 0.5375, 0.1667, 0.5, 0.1667, 0.5125, 0.08333, 0.5125, 0.08333, 0.5, 0.1667, 0.5125, 0.1667, 0.525, 0.08333, 0.525, 0.08333, 0.5125, 0.1667, 0.525, 0.1667, 0.5375, 0.08333, 0.5375, 0.08333, 0.525, 0.1667, 0.5375, 0.1667, 0.55, 0.08333, 0.55, 0.08333, 0.5375, 0.25, 0.5, 0.25, 0.5125, 0.1667, 0.5125, 0.1667, 0.5, 0.25, 0.5125, 0.25, 0.525, 0.1667, 0.525, 0.1667, 0.5125, 0.25, 0.525, 0.25, 0.5375, 0.1667, 0.5375, 0.1667, 0.525, 0.25, 0.5375, 0.25, 0.55, 0.1667, 0.55, 0.1667, 0.5375, 0.3333, 0.5, 0.3333, 0.5125, 0.25, 0.5125, 0.25, 0.5, 0.3333, 0.5125, 0.3333, 0.525, 0.25, 0.525, 0.25, 0.5125, 0.3333, 0.525, 0.3333, 0.5375, 0.25, 0.5375, 0.25, 0.525, 0.3333, 0.5375, 0.3333, 0.55, 0.25, 0.55, 0.25, 0.5375, 0.4167, 0.5, 0.4167, 0.5125, 0.3333, 0.5125, 0.3333, 0.5, 0.4167, 0.5125, 0.4167, 0.525, 0.3333, 0.525, 0.3333, 0.5125, 0.4167, 0.525, 0.4167, 0.5375, 0.3333, 0.5375, 0.3333, 0.525, 0.4167, 0.5375, 0.4167, 0.55, 0.3333, 0.55, 0.3333, 0.5375, 0.5, 0.5, 0.5, 0.5125, 0.4167, 0.5125, 0.4167, 0.5, 0.5, 0.5125, 0.5, 0.525, 0.4167, 0.525, 0.4167, 0.5125, 0.5, 0.525, 0.5, 0.5375, 0.4167, 0.5375, 0.4167, 0.525, 0.5, 0.5375, 0.5, 0.55, 0.4167, 0.55, 0.4167, 0.5375, 0.5833, 0.5, 0.5833, 0.5125, 0.5, 0.5125, 0.5, 0.5, 0.5833, 0.5125, 0.5833, 0.525, 0.5, 0.525, 0.5, 0.5125, 0.5833, 0.525, 0.5833, 0.5375, 0.5, 0.5375, 0.5, 0.525, 0.5833, 0.5375, 0.5833, 0.55, 0.5, 0.55, 0.5, 0.5375, 0.6667, 0.5, 0.6667, 0.5125, 0.5833, 0.5125, 0.5833, 0.5, 0.6667, 0.5125, 0.6667, 0.525, 0.5833, 0.525, 0.5833, 0.5125, 0.6667, 0.525, 0.6667, 0.5375, 0.5833, 0.5375, 0.5833, 0.525, 0.6667, 0.5375, 0.6667, 0.55, 0.5833, 0.55, 0.5833, 0.5375, 0.75, 0.5, 0.75, 0.5125, 0.6667, 0.5125, 0.6667, 0.5, 0.75, 0.5125, 0.75, 0.525, 0.6667, 0.525, 0.6667, 0.5125, 0.75, 0.525, 0.75, 0.5375, 0.6667, 0.5375, 0.6667, 0.525, 0.75, 0.5375, 0.75, 0.55, 0.6667, 0.55, 0.6667, 0.5375, 0.8333, 0.07812, 0.8333, 0.09375, 0.75, 0.09375, 0.75, 0.07812, 0.9167, 0.07812, 0.9167, 0.09375, 0.8333, 0.09375, 0.8333, 0.07812, 1.0, 0.07812, 1.0, 0.09375, 0.9167, 0.09375, 0.9167, 0.07812, 0.08333, 0.07812, 0.08333, 0.09375, 1.49e-08, 0.09375, 7.451e-09, 0.07812, 0.1667, 0.07812, 0.1667, 0.09375, 0.08333, 0.09375, 0.08333, 0.07812, 0.25, 0.07812, 0.25, 0.09375, 0.1667, 0.09375, 0.1667, 0.07812, 0.3333, 0.07812, 0.3333, 0.09375, 0.25, 0.09375, 0.25, 0.07812, 0.4167, 0.07812, 0.4167, 0.09375, 0.3333, 0.09375, 0.3333, 0.07812, 0.5, 0.07812, 0.5, 0.09375, 0.4167, 0.09375, 0.4167, 0.07812, 0.5833, 0.07812, 0.5833, 0.09375, 0.5, 0.09375, 0.5, 0.07812, 0.6667, 0.07812, 0.6667, 0.09375, 0.5833, 0.09375, 0.5833, 0.07812, 0.75, 0.07812, 0.75, 0.09375, 0.6667, 0.09375, 0.6667, 0.07812, 0.8333, 0.125, 0.8333, 0.1563, 0.75, 0.1563, 0.75, 0.125, 0.9167, 0.125, 0.9167, 0.1563, 0.8333, 0.1563, 0.8333, 0.125, 1.0, 0.125, 1.0, 0.1563, 0.9167, 0.1563, 0.9167, 0.125, 0.08333, 0.125, 0.08333, 0.1563, 1.49e-08, 0.1563, 2.98e-08, 0.125, 0.1667, 0.125, 0.1667, 0.1562, 0.08333, 0.1563, 0.08333, 0.125, 0.25, 0.125, 0.25, 0.1562, 0.1667, 0.1562, 0.1667, 0.125, 0.3333, 0.125, 0.3333, 0.1562, 0.25, 0.1562, 0.25, 0.125, 0.4167, 0.125, 0.4167, 0.1563, 0.3333, 0.1562, 0.3333, 0.125, 0.5, 0.125, 0.5, 0.1562, 0.4167, 0.1563, 0.4167, 0.125, 0.5833, 0.125, 0.5833, 0.1563, 0.5, 0.1562, 0.5, 0.125, 0.6667, 0.125, 0.6667, 0.1563, 0.5833, 0.1563, 0.5833, 0.125, 0.75, 0.125, 0.75, 0.1563, 0.6667, 0.1563, 0.6667, 0.125, 0.75, 0.0625, 0.75, 0.07812, 0.6667, 0.07812, 0.6667, 0.0625, 0.6667, 0.0625, 0.6667, 0.07812, 0.5833, 0.07812, 0.5833, 0.0625, 0.5833, 0.0625, 0.5833, 0.07812, 0.5, 0.07812, 0.5, 0.0625, 0.5, 0.0625, 0.5, 0.07812, 0.4167, 0.07812, 0.4167, 0.0625, 0.4167, 0.0625, 0.4167, 0.07812, 0.3333, 0.07812, 0.3333, 0.0625, 0.3333, 0.0625, 0.3333, 0.07812, 0.25, 0.07812, 0.25, 0.0625, 0.25, 0.0625, 0.25, 0.07812, 0.1667, 0.07812, 0.1667, 0.0625, 0.1667, 0.0625, 0.1667, 0.07812, 0.08333, 0.07812, 0.08333, 0.0625, 0.08333, 0.0625, 0.08333, 0.07812, 7.451e-09, 0.07812, 0.0, 0.0625, 1.0, 0.0625, 1.0, 0.07812, 0.9167, 0.07812, 0.9167, 0.0625, 0.9167, 0.0625, 0.9167, 0.07812, 0.8333, 0.07812, 0.8333, 0.0625, 0.8333, 0.0625, 0.8333, 0.07812, 0.75, 0.07812, 0.75, 0.0625, 0.8333, 0.09375, 0.8333, 0.1094, 0.75, 0.1094, 0.75, 0.09375, 0.9167, 0.09375, 0.9167, 0.1094, 0.8333, 0.1094, 0.8333, 0.09375, 1.0, 0.09375, 1.0, 0.1094, 0.9167, 0.1094, 0.9167, 0.09375, 0.08333, 0.09375, 0.08333, 0.1094, 2.235e-08, 0.1094, 1.49e-08, 0.09375, 0.1667, 0.09375, 0.1667, 0.1094, 0.08333, 0.1094, 0.08333, 0.09375, 0.25, 0.09375, 0.25, 0.1094, 0.1667, 0.1094, 0.1667, 0.09375, 0.3333, 0.09375, 0.3333, 0.1094, 0.25, 0.1094, 0.25, 0.09375, 0.4167, 0.09375, 0.4167, 0.1094, 0.3333, 0.1094, 0.3333, 0.09375, 0.5, 0.09375, 0.5, 0.1094, 0.4167, 0.1094, 0.4167, 0.09375, 0.5833, 0.09375, 0.5833, 0.1094, 0.5, 0.1094, 0.5, 0.09375, 0.6667, 0.09375, 0.6667, 0.1094, 0.5833, 0.1094, 0.5833, 0.09375, 0.75, 0.09375, 0.75, 0.1094, 0.6667, 0.1094, 0.6667, 0.09375])
me_sphere.update()
me_cylinder = bpy.data.meshes.new('Cylinder')
me_cylinder.from_pydata([(5.279, 153.8, 0.9478), (16.01, 155.8, 2.751), (6.066, 153.6, 0.9231), (17.73, 155.3, 2.697), (6.642, 152.9, 0.905), (19.0, 153.9, 2.657), (6.853, 152.1, 0.8984), (19.46, 152.1, 2.643), (6.642, 151.3, 0.905), (19.0, 150.2, 2.657), (6.066, 150.6, 0.9231), (17.73, 148.9, 2.697), (5.279, 150.4, 0.9478), (16.01, 148.4, 2.751), (4.492, 150.6, 0.9725), (14.28, 148.9, 2.805), (3.916, 151.3, 0.9906), (13.02, 150.2, 2.845), (3.705, 152.1, 0.9972), (12.56, 152.1, 2.859), (3.916, 152.9, 0.9906), (13.02, 153.9, 2.845), (4.492, 153.6, 0.9725), (14.28, 155.3, 2.805), (7.962, 153.8, 1.399), (10.64, 153.8, 1.849), (13.33, 154.2, 2.3), (14.33, 154.0, 2.269), (11.43, 153.6, 1.825), (8.749, 153.6, 1.374), (15.06, 153.2, 2.246), (12.01, 152.9, 1.807), (9.325, 152.9, 1.356), (15.33, 152.1, 2.237), (12.22, 152.1, 1.8), (9.536, 152.1, 1.349), (15.06, 151.0, 2.246), (12.01, 151.3, 1.807), (9.325, 151.3, 1.356), (14.33, 150.2, 2.269), (11.43, 150.6, 1.825), (8.749, 150.6, 1.374), (13.33, 150.0, 2.3), (10.64, 150.4, 1.849), (7.962, 150.4, 1.399), (12.32, 150.2, 2.332), (9.857, 150.6, 1.874), (7.175, 150.6, 1.423), (11.59, 151.0, 2.355), (9.281, 151.3, 1.892), (6.598, 151.3, 1.441), (11.32, 152.1, 2.363), (9.07, 152.1, 1.899), (6.388, 152.1, 1.448), (11.59, 153.2, 2.355), (9.281, 152.9, 1.892), (6.598, 152.9, 1.441), (12.32, 154.0, 2.332), (9.857, 153.6, 1.874), (7.175, 153.6, 1.423), (-5.279, 153.8, 0.9478), (-16.01, 155.8, 2.751), (-6.066, 153.6, 0.9231), (-17.73, 155.3, 2.697), (-6.642, 152.9, 0.905), (-19.0, 153.9, 2.657), (-6.853, 152.1, 0.8984), (-19.46, 152.1, 2.643), (-6.642, 151.3, 0.905), (-19.0, 150.2, 2.657), (-6.066, 150.6, 0.9231), (-17.73, 148.9, 2.697), (-5.279, 150.4, 0.9478), (-16.01, 148.4, 2.751), (-4.492, 150.6, 0.9725), (-14.28, 148.9, 2.805), (-3.916, 151.3, 0.9906), (-13.02, 150.2, 2.845), (-3.705, 152.1, 0.9972), (-12.56, 152.1, 2.859), (-3.916, 152.9, 0.9906), (-13.02, 153.9, 2.845), (-4.492, 153.6, 0.9725), (-14.28, 155.3, 2.805), (-7.962, 153.8, 1.399), (-10.64, 153.8, 1.849), (-13.33, 154.2, 2.3), (-14.33, 154.0, 2.269), (-11.43, 153.6, 1.825), (-8.749, 153.6, 1.374), (-15.06, 153.2, 2.246), (-12.01, 152.9, 1.807), (-9.325, 152.9, 1.356), (-15.33, 152.1, 2.237), (-12.22, 152.1, 1.8), (-9.536, 152.1, 1.349), (-15.06, 151.0, 2.246), (-12.01, 151.3, 1.807), (-9.325, 151.3, 1.356), (-14.33, 150.2, 2.269), (-11.43, 150.6, 1.825), (-8.749, 150.6, 1.374), (-13.33, 150.0, 2.3), (-10.64, 150.4, 1.849), (-7.962, 150.4, 1.399), (-12.32, 150.2, 2.332), (-9.857, 150.6, 1.874), (-7.175, 150.6, 1.423), (-11.59, 151.0, 2.355), (-9.281, 151.3, 1.892), (-6.598, 151.3, 1.441), (-11.32, 152.1, 2.363), (-9.07, 152.1, 1.899), (-6.388, 152.1, 1.448), (-11.59, 153.2, 2.355), (-9.281, 152.9, 1.892), (-6.598, 152.9, 1.441), (-12.32, 154.0, 2.332), (-9.857, 153.6, 1.874), (-7.175, 153.6, 1.423)], [], [(26, 1, 3, 27), (27, 3, 5, 30), (30, 5, 7, 33), (33, 7, 9, 36), (36, 9, 11, 39), (39, 11, 13, 42), (42, 13, 15, 45), (45, 15, 17, 48), (48, 17, 19, 51), (51, 19, 21, 54), (3, 1, 23, 21, 19, 17, 15, 13, 11, 9, 7, 5), (54, 21, 23, 57), (57, 23, 1, 26), (0, 2, 4, 6, 8, 10, 12, 14, 16, 18, 20, 22), (22, 59, 24, 0), (59, 58, 25, 24), (58, 57, 26, 25), (20, 56, 59, 22), (56, 55, 58, 59), (55, 54, 57, 58), (18, 53, 56, 20), (53, 52, 55, 56), (52, 51, 54, 55), (16, 50, 53, 18), (50, 49, 52, 53), (49, 48, 51, 52), (14, 47, 50, 16), (47, 46, 49, 50), (46, 45, 48, 49), (12, 44, 47, 14), (44, 43, 46, 47), (43, 42, 45, 46), (10, 41, 44, 12), (41, 40, 43, 44), (40, 39, 42, 43), (8, 38, 41, 10), (38, 37, 40, 41), (37, 36, 39, 40), (6, 35, 38, 8), (35, 34, 37, 38), (34, 33, 36, 37), (4, 32, 35, 6), (32, 31, 34, 35), (31, 30, 33, 34), (2, 29, 32, 4), (29, 28, 31, 32), (28, 27, 30, 31), (0, 24, 29, 2), (24, 25, 28, 29), (25, 26, 27, 28), (86, 87, 63, 61), (87, 90, 65, 63), (90, 93, 67, 65), (93, 96, 69, 67), (96, 99, 71, 69), (99, 102, 73, 71), (102, 105, 75, 73), (105, 108, 77, 75), (108, 111, 79, 77), (111, 114, 81, 79), (63, 65, 67, 69, 71, 73, 75, 77, 79, 81, 83, 61), (114, 117, 83, 81), (117, 86, 61, 83), (60, 82, 80, 78, 76, 74, 72, 70, 68, 66, 64, 62), (82, 60, 84, 119), (119, 84, 85, 118), (118, 85, 86, 117), (80, 82, 119, 116), (116, 119, 118, 115), (115, 118, 117, 114), (78, 80, 116, 113), (113, 116, 115, 112), (112, 115, 114, 111), (76, 78, 113, 110), (110, 113, 112, 109), (109, 112, 111, 108), (74, 76, 110, 107), (107, 110, 109, 106), (106, 109, 108, 105), (72, 74, 107, 104), (104, 107, 106, 103), (103, 106, 105, 102), (70, 72, 104, 101), (101, 104, 103, 100), (100, 103, 102, 99), (68, 70, 101, 98), (98, 101, 100, 97), (97, 100, 99, 96), (66, 68, 98, 95), (95, 98, 97, 94), (94, 97, 96, 93), (64, 66, 95, 92), (92, 95, 94, 91), (91, 94, 93, 90), (62, 64, 92, 89), (89, 92, 91, 88), (88, 91, 90, 87), (60, 62, 89, 84), (84, 89, 88, 85), (85, 88, 87, 86)])
_uv = me_cylinder.uv_layers.new(name='UVMap')
_uv.uv.foreach_set('vector', [1.0, 0.875, 1.0, 1.0, 0.9167, 1.0, 0.9167, 0.875, 0.9167, 0.875, 0.9167, 1.0, 0.8333, 1.0, 0.8333, 0.875, 0.8333, 0.875, 0.8333, 1.0, 0.75, 1.0, 0.75, 0.875, 0.75, 0.875, 0.75, 1.0, 0.6667, 1.0, 0.6667, 0.875, 0.6667, 0.875, 0.6667, 1.0, 0.5833, 1.0, 0.5833, 0.875, 0.5833, 0.875, 0.5833, 1.0, 0.5, 1.0, 0.5, 0.875, 0.5, 0.875, 0.5, 1.0, 0.4167, 1.0, 0.4167, 0.875, 0.4167, 0.875, 0.4167, 1.0, 0.3333, 1.0, 0.3333, 0.875, 0.3333, 0.875, 0.3333, 1.0, 0.25, 1.0, 0.25, 0.875, 0.25, 0.875, 0.25, 1.0, 0.1667, 1.0, 0.1667, 0.875, 0.37, 0.4578, 0.25, 0.49, 0.13, 0.4578, 0.04215, 0.37, 0.01, 0.25, 0.04215, 0.13, 0.13, 0.04215, 0.25, 0.01, 0.37, 0.04215, 0.4578, 0.13, 0.49, 0.25, 0.4578, 0.37, 0.1667, 0.875, 0.1667, 1.0, 0.08333, 1.0, 0.08333, 0.875, 0.08333, 0.875, 0.08333, 1.0, 7.451e-08, 1.0, 7.451e-08, 0.875, 0.75, 0.49, 0.87, 0.4578, 0.9578, 0.37, 0.99, 0.25, 0.9578, 0.13, 0.87, 0.04215, 0.75, 0.01, 0.63, 0.04215, 0.5422, 0.13, 0.51, 0.25, 0.5422, 0.37, 0.63, 0.4578, 0.08333, 0.5, 0.08333, 0.625, 7.451e-08, 0.625, 7.451e-08, 0.5, 0.08333, 0.625, 0.08333, 0.75, 7.451e-08, 0.75, 7.451e-08, 0.625, 0.08333, 0.75, 0.08333, 0.875, 7.451e-08, 0.875, 7.451e-08, 0.75, 0.1667, 0.5, 0.1667, 0.625, 0.08333, 0.625, 0.08333, 0.5, 0.1667, 0.625, 0.1667, 0.75, 0.08333, 0.75, 0.08333, 0.625, 0.1667, 0.75, 0.1667, 0.875, 0.08333, 0.875, 0.08333, 0.75, 0.25, 0.5, 0.25, 0.625, 0.1667, 0.625, 0.1667, 0.5, 0.25, 0.625, 0.25, 0.75, 0.1667, 0.75, 0.1667, 0.625, 0.25, 0.75, 0.25, 0.875, 0.1667, 0.875, 0.1667, 0.75, 0.3333, 0.5, 0.3333, 0.625, 0.25, 0.625, 0.25, 0.5, 0.3333, 0.625, 0.3333, 0.75, 0.25, 0.75, 0.25, 0.625, 0.3333, 0.75, 0.3333, 0.875, 0.25, 0.875, 0.25, 0.75, 0.4167, 0.5, 0.4167, 0.625, 0.3333, 0.625, 0.3333, 0.5, 0.4167, 0.625, 0.4167, 0.75, 0.3333, 0.75, 0.3333, 0.625, 0.4167, 0.75, 0.4167, 0.875, 0.3333, 0.875, 0.3333, 0.75, 0.5, 0.5, 0.5, 0.625, 0.4167, 0.625, 0.4167, 0.5, 0.5, 0.625, 0.5, 0.75, 0.4167, 0.75, 0.4167, 0.625, 0.5, 0.75, 0.5, 0.875, 0.4167, 0.875, 0.4167, 0.75, 0.5833, 0.5, 0.5833, 0.625, 0.5, 0.625, 0.5, 0.5, 0.5833, 0.625, 0.5833, 0.75, 0.5, 0.75, 0.5, 0.625, 0.5833, 0.75, 0.5833, 0.875, 0.5, 0.875, 0.5, 0.75, 0.6667, 0.5, 0.6667, 0.625, 0.5833, 0.625, 0.5833, 0.5, 0.6667, 0.625, 0.6667, 0.75, 0.5833, 0.75, 0.5833, 0.625, 0.6667, 0.75, 0.6667, 0.875, 0.5833, 0.875, 0.5833, 0.75, 0.75, 0.5, 0.75, 0.625, 0.6667, 0.625, 0.6667, 0.5, 0.75, 0.625, 0.75, 0.75, 0.6667, 0.75, 0.6667, 0.625, 0.75, 0.75, 0.75, 0.875, 0.6667, 0.875, 0.6667, 0.75, 0.8333, 0.5, 0.8333, 0.625, 0.75, 0.625, 0.75, 0.5, 0.8333, 0.625, 0.8333, 0.75, 0.75, 0.75, 0.75, 0.625, 0.8333, 0.75, 0.8333, 0.875, 0.75, 0.875, 0.75, 0.75, 0.9167, 0.5, 0.9167, 0.625, 0.8333, 0.625, 0.8333, 0.5, 0.9167, 0.625, 0.9167, 0.75, 0.8333, 0.75, 0.8333, 0.625, 0.9167, 0.75, 0.9167, 0.875, 0.8333, 0.875, 0.8333, 0.75, 1.0, 0.5, 1.0, 0.625, 0.9167, 0.625, 0.9167, 0.5, 1.0, 0.625, 1.0, 0.75, 0.9167, 0.75, 0.9167, 0.625, 1.0, 0.75, 1.0, 0.875, 0.9167, 0.875, 0.9167, 0.75, 1.0, 0.875, 0.9167, 0.875, 0.9167, 1.0, 1.0, 1.0, 0.9167, 0.875, 0.8333, 0.875, 0.8333, 1.0, 0.9167, 1.0, 0.8333, 0.875, 0.75, 0.875, 0.75, 1.0, 0.8333, 1.0, 0.75, 0.875, 0.6667, 0.875, 0.6667, 1.0, 0.75, 1.0, 0.6667, 0.875, 0.5833, 0.875, 0.5833, 1.0, 0.6667, 1.0, 0.5833, 0.875, 0.5, 0.875, 0.5, 1.0, 0.5833, 1.0, 0.5, 0.875, 0.4167, 0.875, 0.4167, 1.0, 0.5, 1.0, 0.4167, 0.875, 0.3333, 0.875, 0.3333, 1.0, 0.4167, 1.0, 0.3333, 0.875, 0.25, 0.875, 0.25, 1.0, 0.3333, 1.0, 0.25, 0.875, 0.1667, 0.875, 0.1667, 1.0, 0.25, 1.0, 0.37, 0.4578, 0.4578, 0.37, 0.49, 0.25, 0.4578, 0.13, 0.37, 0.04215, 0.25, 0.01, 0.13, 0.04215, 0.04215, 0.13, 0.01, 0.25, 0.04215, 0.37, 0.13, 0.4578, 0.25, 0.49, 0.1667, 0.875, 0.08333, 0.875, 0.08333, 1.0, 0.1667, 1.0, 0.08333, 0.875, 7.451e-08, 0.875, 7.451e-08, 1.0, 0.08333, 1.0, 0.75, 0.49, 0.63, 0.4578, 0.5422, 0.37, 0.51, 0.25, 0.5422, 0.13, 0.63, 0.04215, 0.75, 0.01, 0.87, 0.04215, 0.9578, 0.13, 0.99, 0.25, 0.9578, 0.37, 0.87, 0.4578, 0.08333, 0.5, 7.451e-08, 0.5, 7.451e-08, 0.625, 0.08333, 0.625, 0.08333, 0.625, 7.451e-08, 0.625, 7.451e-08, 0.75, 0.08333, 0.75, 0.08333, 0.75, 7.451e-08, 0.75, 7.451e-08, 0.875, 0.08333, 0.875, 0.1667, 0.5, 0.08333, 0.5, 0.08333, 0.625, 0.1667, 0.625, 0.1667, 0.625, 0.08333, 0.625, 0.08333, 0.75, 0.1667, 0.75, 0.1667, 0.75, 0.08333, 0.75, 0.08333, 0.875, 0.1667, 0.875, 0.25, 0.5, 0.1667, 0.5, 0.1667, 0.625, 0.25, 0.625, 0.25, 0.625, 0.1667, 0.625, 0.1667, 0.75, 0.25, 0.75, 0.25, 0.75, 0.1667, 0.75, 0.1667, 0.875, 0.25, 0.875, 0.3333, 0.5, 0.25, 0.5, 0.25, 0.625, 0.3333, 0.625, 0.3333, 0.625, 0.25, 0.625, 0.25, 0.75, 0.3333, 0.75, 0.3333, 0.75, 0.25, 0.75, 0.25, 0.875, 0.3333, 0.875, 0.4167, 0.5, 0.3333, 0.5, 0.3333, 0.625, 0.4167, 0.625, 0.4167, 0.625, 0.3333, 0.625, 0.3333, 0.75, 0.4167, 0.75, 0.4167, 0.75, 0.3333, 0.75, 0.3333, 0.875, 0.4167, 0.875, 0.5, 0.5, 0.4167, 0.5, 0.4167, 0.625, 0.5, 0.625, 0.5, 0.625, 0.4167, 0.625, 0.4167, 0.75, 0.5, 0.75, 0.5, 0.75, 0.4167, 0.75, 0.4167, 0.875, 0.5, 0.875, 0.5833, 0.5, 0.5, 0.5, 0.5, 0.625, 0.5833, 0.625, 0.5833, 0.625, 0.5, 0.625, 0.5, 0.75, 0.5833, 0.75, 0.5833, 0.75, 0.5, 0.75, 0.5, 0.875, 0.5833, 0.875, 0.6667, 0.5, 0.5833, 0.5, 0.5833, 0.625, 0.6667, 0.625, 0.6667, 0.625, 0.5833, 0.625, 0.5833, 0.75, 0.6667, 0.75, 0.6667, 0.75, 0.5833, 0.75, 0.5833, 0.875, 0.6667, 0.875, 0.75, 0.5, 0.6667, 0.5, 0.6667, 0.625, 0.75, 0.625, 0.75, 0.625, 0.6667, 0.625, 0.6667, 0.75, 0.75, 0.75, 0.75, 0.75, 0.6667, 0.75, 0.6667, 0.875, 0.75, 0.875, 0.8333, 0.5, 0.75, 0.5, 0.75, 0.625, 0.8333, 0.625, 0.8333, 0.625, 0.75, 0.625, 0.75, 0.75, 0.8333, 0.75, 0.8333, 0.75, 0.75, 0.75, 0.75, 0.875, 0.8333, 0.875, 0.9167, 0.5, 0.8333, 0.5, 0.8333, 0.625, 0.9167, 0.625, 0.9167, 0.625, 0.8333, 0.625, 0.8333, 0.75, 0.9167, 0.75, 0.9167, 0.75, 0.8333, 0.75, 0.8333, 0.875, 0.9167, 0.875, 1.0, 0.5, 0.9167, 0.5, 0.9167, 0.625, 1.0, 0.625, 1.0, 0.625, 0.9167, 0.625, 0.9167, 0.75, 1.0, 0.75, 1.0, 0.75, 0.9167, 0.75, 0.9167, 0.875, 1.0, 0.875])
me_cylinder.update()
me_sphere_001 = bpy.data.meshes.new('Sphere.001')
me_sphere_001.from_pydata([(1.256, 2.187, 3.401), (1.274, 2.248, 3.277), (1.287, 2.286, 3.135), (1.296, 2.298, 2.98), (1.301, 2.284, 2.819), (1.301, 2.245, 2.658), (1.297, 2.182, 2.502), (1.287, 2.098, 2.359), (1.835, 1.471, 3.259), (1.842, 1.546, 3.137), (1.822, 1.625, 3.003), (1.778, 1.703, 2.862), (1.711, 1.778, 2.719), (1.623, 1.848, 2.579), (1.518, 1.908, 2.448), (1.4, 1.958, 2.331), (1.757, 0.9078, 2.668), (1.765, 0.9941, 2.558), (1.75, 1.104, 2.458), (1.713, 1.235, 2.371), (1.655, 1.38, 2.301), (1.579, 1.535, 2.251), (1.488, 1.693, 2.222), (1.385, 1.848, 2.216), (1.099, 1.06, 2.221), (1.12, 1.144, 2.119), (1.142, 1.245, 2.044), (1.166, 1.362, 1.999), (1.19, 1.488, 1.985), (1.214, 1.619, 2.002), (1.237, 1.751, 2.051), (1.257, 1.878, 2.129), (0.5203, 1.776, 2.363), (0.5517, 1.845, 2.259), (0.6071, 1.906, 2.176), (0.6845, 1.957, 2.117), (0.7808, 1.994, 2.085), (0.8924, 2.017, 2.081), (1.015, 2.025, 2.105), (1.144, 2.018, 2.156), (1.274, 1.995, 2.233), (0.5988, 2.339, 2.953), (0.6286, 2.398, 2.838), (0.6796, 2.427, 2.721), (0.7498, 2.425, 2.608), (0.8363, 2.392, 2.503), (0.936, 2.33, 2.409), (1.045, 2.24, 2.331), (1.159, 2.127, 2.272), (-1.256, 2.187, 3.401), (-1.274, 2.248, 3.277), (-1.287, 2.286, 3.135), (-1.296, 2.298, 2.98), (-1.301, 2.284, 2.819), (-1.301, 2.245, 2.658), (-1.297, 2.182, 2.502), (-1.287, 2.098, 2.359), (-1.835, 1.471, 3.259), (-1.842, 1.546, 3.137), (-1.822, 1.625, 3.003), (-1.778, 1.703, 2.862), (-1.711, 1.778, 2.719), (-1.623, 1.848, 2.579), (-1.518, 1.908, 2.448), (-1.4, 1.958, 2.331), (-1.757, 0.9078, 2.668), (-1.765, 0.9941, 2.558), (-1.75, 1.104, 2.458), (-1.713, 1.235, 2.371), (-1.655, 1.38, 2.301), (-1.579, 1.535, 2.251), (-1.488, 1.693, 2.222), (-1.385, 1.848, 2.216), (-1.099, 1.06, 2.221), (-1.12, 1.144, 2.119), (-1.142, 1.245, 2.044), (-1.166, 1.362, 1.999), (-1.19, 1.488, 1.985), (-1.214, 1.619, 2.002), (-1.237, 1.751, 2.051), (-1.257, 1.878, 2.129), (-0.5203, 1.776, 2.363), (-0.5517, 1.845, 2.259), (-0.6071, 1.906, 2.176), (-0.6845, 1.957, 2.117), (-0.7808, 1.994, 2.085), (-0.8924, 2.017, 2.081), (-1.015, 2.025, 2.105), (-1.144, 2.018, 2.156), (-1.274, 1.995, 2.233), (-0.5988, 2.339, 2.953), (-0.6286, 2.398, 2.838), (-0.6796, 2.427, 2.721), (-0.7498, 2.425, 2.608), (-0.8363, 2.392, 2.503), (-0.936, 2.33, 2.409), (-1.045, 2.24, 2.331), (-1.159, 2.127, 2.272)], [], [(1, 0, 8, 9), (2, 1, 9, 10), (3, 2, 10, 11), (4, 3, 11, 12), (5, 4, 12, 13), (6, 5, 13, 14), (7, 6, 14, 15), (40, 7, 15), (15, 14, 22, 23), (40, 15, 23), (9, 8, 16, 17), (10, 9, 17, 18), (11, 10, 18, 19), (12, 11, 19, 20), (13, 12, 20, 21), (14, 13, 21, 22), (20, 19, 27, 28), (21, 20, 28, 29), (22, 21, 29, 30), (23, 22, 30, 31), (40, 23, 31), (17, 16, 24, 25), (18, 17, 25, 26), (19, 18, 26, 27), (40, 31, 39), (25, 24, 32, 33), (26, 25, 33, 34), (27, 26, 34, 35), (28, 27, 35, 36), (29, 28, 36, 37), (30, 29, 37, 38), (31, 30, 38, 39), (37, 36, 45, 46), (38, 37, 46, 47), (39, 38, 47, 48), (40, 39, 48), (33, 32, 41, 42), (34, 33, 42, 43), (35, 34, 43, 44), (36, 35, 44, 45), (42, 41, 0, 1), (43, 42, 1, 2), (44, 43, 2, 3), (45, 44, 3, 4), (46, 45, 4, 5), (47, 46, 5, 6), (48, 47, 6, 7), (0, 41, 32, 24, 16, 8), (40, 48, 7), (50, 58, 57, 49), (51, 59, 58, 50), (52, 60, 59, 51), (53, 61, 60, 52), (54, 62, 61, 53), (55, 63, 62, 54), (56, 64, 63, 55), (89, 64, 56), (64, 72, 71, 63), (89, 72, 64), (58, 66, 65, 57), (59, 67, 66, 58), (60, 68, 67, 59), (61, 69, 68, 60), (62, 70, 69, 61), (63, 71, 70, 62), (69, 77, 76, 68), (70, 78, 77, 69), (71, 79, 78, 70), (72, 80, 79, 71), (89, 80, 72), (66, 74, 73, 65), (67, 75, 74, 66), (68, 76, 75, 67), (89, 88, 80), (74, 82, 81, 73), (75, 83, 82, 74), (76, 84, 83, 75), (77, 85, 84, 76), (78, 86, 85, 77), (79, 87, 86, 78), (80, 88, 87, 79), (86, 95, 94, 85), (87, 96, 95, 86), (88, 97, 96, 87), (89, 97, 88), (82, 91, 90, 81), (83, 92, 91, 82), (84, 93, 92, 83), (85, 94, 93, 84), (91, 50, 49, 90), (92, 51, 50, 91), (93, 52, 51, 92), (94, 53, 52, 93), (95, 54, 53, 94), (96, 55, 54, 95), (97, 56, 55, 96), (49, 57, 65, 73, 81, 90), (89, 56, 97)])
_uv = me_sphere_001.uv_layers.new(name='UVMap')
_uv.uv.foreach_set('vector', [0.6667, 0.4375, 0.6667, 0.5, 0.5, 0.5, 0.5, 0.4375, 0.6667, 0.375, 0.6667, 0.4375, 0.5, 0.4375, 0.5, 0.375, 0.6667, 0.3125, 0.6667, 0.375, 0.5, 0.375, 0.5, 0.3125, 0.6667, 0.25, 0.6667, 0.3125, 0.5, 0.3125, 0.5, 0.25, 0.6667, 0.1875, 0.6667, 0.25, 0.5, 0.25, 0.5, 0.1875, 0.6667, 0.125, 0.6667, 0.1875, 0.5, 0.1875, 0.5, 0.125, 0.6667, 0.0625, 0.6667, 0.125, 0.5, 0.125, 0.5, 0.0625, 0.5833, 0.0, 0.6667, 0.0625, 0.5, 0.0625, 0.5, 0.0625, 0.5, 0.125, 0.3333, 0.125, 0.3333, 0.0625, 0.4167, 0.0, 0.5, 0.0625, 0.3333, 0.0625, 0.5, 0.4375, 0.5, 0.5, 0.3333, 0.5, 0.3333, 0.4375, 0.5, 0.375, 0.5, 0.4375, 0.3333, 0.4375, 0.3333, 0.375, 0.5, 0.3125, 0.5, 0.375, 0.3333, 0.375, 0.3333, 0.3125, 0.5, 0.25, 0.5, 0.3125, 0.3333, 0.3125, 0.3333, 0.25, 0.5, 0.1875, 0.5, 0.25, 0.3333, 0.25, 0.3333, 0.1875, 0.5, 0.125, 0.5, 0.1875, 0.3333, 0.1875, 0.3333, 0.125, 0.3333, 0.25, 0.3333, 0.3125, 0.1667, 0.3125, 0.1667, 0.25, 0.3333, 0.1875, 0.3333, 0.25, 0.1667, 0.25, 0.1667, 0.1875, 0.3333, 0.125, 0.3333, 0.1875, 0.1667, 0.1875, 0.1667, 0.125, 0.3333, 0.0625, 0.3333, 0.125, 0.1667, 0.125, 0.1667, 0.0625, 0.25, 0.0, 0.3333, 0.0625, 0.1667, 0.0625, 0.3333, 0.4375, 0.3333, 0.5, 0.1667, 0.5, 0.1667, 0.4375, 0.3333, 0.375, 0.3333, 0.4375, 0.1667, 0.4375, 0.1667, 0.375, 0.3333, 0.3125, 0.3333, 0.375, 0.1667, 0.375, 0.1667, 0.3125, 0.08333, 0.0, 0.1667, 0.0625, 0.0, 0.0625, 0.1667, 0.4375, 0.1667, 0.5, 0.0, 0.5, 0.0, 0.4375, 0.1667, 0.375, 0.1667, 0.4375, 0.0, 0.4375, 0.0, 0.375, 0.1667, 0.3125, 0.1667, 0.375, 0.0, 0.375, 0.0, 0.3125, 0.1667, 0.25, 0.1667, 0.3125, 0.0, 0.3125, 0.0, 0.25, 0.1667, 0.1875, 0.1667, 0.25, 0.0, 0.25, 0.0, 0.1875, 0.1667, 0.125, 0.1667, 0.1875, 0.0, 0.1875, 0.0, 0.125, 0.1667, 0.0625, 0.1667, 0.125, 0.0, 0.125, 0.0, 0.0625, 1.0, 0.1875, 1.0, 0.25, 0.8333, 0.25, 0.8333, 0.1875, 1.0, 0.125, 1.0, 0.1875, 0.8333, 0.1875, 0.8333, 0.125, 1.0, 0.0625, 1.0, 0.125, 0.8333, 0.125, 0.8333, 0.0625, 0.9167, 0.0, 1.0, 0.0625, 0.8333, 0.0625, 1.0, 0.4375, 1.0, 0.5, 0.8333, 0.5, 0.8333, 0.4375, 1.0, 0.375, 1.0, 0.4375, 0.8333, 0.4375, 0.8333, 0.375, 1.0, 0.3125, 1.0, 0.375, 0.8333, 0.375, 0.8333, 0.3125, 1.0, 0.25, 1.0, 0.3125, 0.8333, 0.3125, 0.8333, 0.25, 0.8333, 0.4375, 0.8333, 0.5, 0.6667, 0.5, 0.6667, 0.4375, 0.8333, 0.375, 0.8333, 0.4375, 0.6667, 0.4375, 0.6667, 0.375, 0.8333, 0.3125, 0.8333, 0.375, 0.6667, 0.375, 0.6667, 0.3125, 0.8333, 0.25, 0.8333, 0.3125, 0.6667, 0.3125, 0.6667, 0.25, 0.8333, 0.1875, 0.8333, 0.25, 0.6667, 0.25, 0.6667, 0.1875, 0.8333, 0.125, 0.8333, 0.1875, 0.6667, 0.1875, 0.6667, 0.125, 0.8333, 0.0625, 0.8333, 0.125, 0.6667, 0.125, 0.6667, 0.0625, 0.6667, 0.5, 0.8333, 0.5, 1.0, 0.5, 0.1667, 0.5, 0.3333, 0.5, 0.5, 0.5, 0.75, 0.0, 0.8333, 0.0625, 0.6667, 0.0625, 0.6667, 0.4375, 0.5, 0.4375, 0.5, 0.5, 0.6667, 0.5, 0.6667, 0.375, 0.5, 0.375, 0.5, 0.4375, 0.6667, 0.4375, 0.6667, 0.3125, 0.5, 0.3125, 0.5, 0.375, 0.6667, 0.375, 0.6667, 0.25, 0.5, 0.25, 0.5, 0.3125, 0.6667, 0.3125, 0.6667, 0.1875, 0.5, 0.1875, 0.5, 0.25, 0.6667, 0.25, 0.6667, 0.125, 0.5, 0.125, 0.5, 0.1875, 0.6667, 0.1875, 0.6667, 0.0625, 0.5, 0.0625, 0.5, 0.125, 0.6667, 0.125, 0.5833, 0.0, 0.5, 0.0625, 0.6667, 0.0625, 0.5, 0.0625, 0.3333, 0.0625, 0.3333, 0.125, 0.5, 0.125, 0.4167, 0.0, 0.3333, 0.0625, 0.5, 0.0625, 0.5, 0.4375, 0.3333, 0.4375, 0.3333, 0.5, 0.5, 0.5, 0.5, 0.375, 0.3333, 0.375, 0.3333, 0.4375, 0.5, 0.4375, 0.5, 0.3125, 0.3333, 0.3125, 0.3333, 0.375, 0.5, 0.375, 0.5, 0.25, 0.3333, 0.25, 0.3333, 0.3125, 0.5, 0.3125, 0.5, 0.1875, 0.3333, 0.1875, 0.3333, 0.25, 0.5, 0.25, 0.5, 0.125, 0.3333, 0.125, 0.3333, 0.1875, 0.5, 0.1875, 0.3333, 0.25, 0.1667, 0.25, 0.1667, 0.3125, 0.3333, 0.3125, 0.3333, 0.1875, 0.1667, 0.1875, 0.1667, 0.25, 0.3333, 0.25, 0.3333, 0.125, 0.1667, 0.125, 0.1667, 0.1875, 0.3333, 0.1875, 0.3333, 0.0625, 0.1667, 0.0625, 0.1667, 0.125, 0.3333, 0.125, 0.25, 0.0, 0.1667, 0.0625, 0.3333, 0.0625, 0.3333, 0.4375, 0.1667, 0.4375, 0.1667, 0.5, 0.3333, 0.5, 0.3333, 0.375, 0.1667, 0.375, 0.1667, 0.4375, 0.3333, 0.4375, 0.3333, 0.3125, 0.1667, 0.3125, 0.1667, 0.375, 0.3333, 0.375, 0.08333, 0.0, 0.0, 0.0625, 0.1667, 0.0625, 0.1667, 0.4375, 0.0, 0.4375, 0.0, 0.5, 0.1667, 0.5, 0.1667, 0.375, 0.0, 0.375, 0.0, 0.4375, 0.1667, 0.4375, 0.1667, 0.3125, 0.0, 0.3125, 0.0, 0.375, 0.1667, 0.375, 0.1667, 0.25, 0.0, 0.25, 0.0, 0.3125, 0.1667, 0.3125, 0.1667, 0.1875, 0.0, 0.1875, 0.0, 0.25, 0.1667, 0.25, 0.1667, 0.125, 0.0, 0.125, 0.0, 0.1875, 0.1667, 0.1875, 0.1667, 0.0625, 0.0, 0.0625, 0.0, 0.125, 0.1667, 0.125, 1.0, 0.1875, 0.8333, 0.1875, 0.8333, 0.25, 1.0, 0.25, 1.0, 0.125, 0.8333, 0.125, 0.8333, 0.1875, 1.0, 0.1875, 1.0, 0.0625, 0.8333, 0.0625, 0.8333, 0.125, 1.0, 0.125, 0.9167, 0.0, 0.8333, 0.0625, 1.0, 0.0625, 1.0, 0.4375, 0.8333, 0.4375, 0.8333, 0.5, 1.0, 0.5, 1.0, 0.375, 0.8333, 0.375, 0.8333, 0.4375, 1.0, 0.4375, 1.0, 0.3125, 0.8333, 0.3125, 0.8333, 0.375, 1.0, 0.375, 1.0, 0.25, 0.8333, 0.25, 0.8333, 0.3125, 1.0, 0.3125, 0.8333, 0.4375, 0.6667, 0.4375, 0.6667, 0.5, 0.8333, 0.5, 0.8333, 0.375, 0.6667, 0.375, 0.6667, 0.4375, 0.8333, 0.4375, 0.8333, 0.3125, 0.6667, 0.3125, 0.6667, 0.375, 0.8333, 0.375, 0.8333, 0.25, 0.6667, 0.25, 0.6667, 0.3125, 0.8333, 0.3125, 0.8333, 0.1875, 0.6667, 0.1875, 0.6667, 0.25, 0.8333, 0.25, 0.8333, 0.125, 0.6667, 0.125, 0.6667, 0.1875, 0.8333, 0.1875, 0.8333, 0.0625, 0.6667, 0.0625, 0.6667, 0.125, 0.8333, 0.125, 0.6667, 0.5, 0.5, 0.5, 0.3333, 0.5, 0.1667, 0.5, 1.0, 0.5, 0.8333, 0.5, 0.75, 0.0, 0.6667, 0.0625, 0.8333, 0.0625])
me_sphere_001.update()

# ---- objects
ob_body = bpy.data.objects.new('body', me_sphere)
ob_ear = bpy.data.objects.new('ear', me_cylinder)
ob_ears = bpy.data.objects.new('ears', me_sphere_001)

# ---- transforms, parenting, visibility, modifiers, constraints
ob_body.location = (0.0, 0.0, 0.0)
ob_body.rotation_euler = (1.571, -0.0, 0.0)
ob_ear.location = (0.0, 0.0, 0.0)
ob_ear.scale = (0.05958, 0.05958, 0.5489)
ob_ears.location = (0.0, 10.12, 0.0)
ob_ears.rotation_euler = (1.571, -0.0, 0.0)
ob_ears.scale = (0.3313, 0.1712, 0.1428)

# ---- collection membership
col_collection.objects.link(ob_body)
col_collection.objects.link(ob_ear)
col_collection.objects.link(ob_ears)

# ---- scene / render settings (as saved in the file)
scene.frame_start = 1; scene.frame_end = 250; scene.frame_set(1)
scene.render.engine = 'BLENDER_EEVEE_NEXT'
bpy.context.view_layer.update()

# ---- added for rendering (the .blend has no active camera and no usable light): camera, sun
cam_auto = bpy.data.cameras.new('AutoCamera')
cam_auto.lens = 50.0
cam_auto.sensor_width = 36.0
cam_auto.clip_end = 1000.0
ob_auto_camera = bpy.data.objects.new('AutoCamera', cam_auto)
scene.collection.objects.link(ob_auto_camera)
ob_auto_camera.location = (18.769, -22.507, 15.4812)
ob_auto_camera.rotation_euler = (1.09748, -7.21219e-08, 0.694738)
scene.camera = ob_auto_camera
light_auto_sun = bpy.data.lights.new('AutoSun', 'SUN')
light_auto_sun.energy = 3.0
light_auto_sun.angle = 0.0523599
ob_auto_sun = bpy.data.objects.new('AutoSun', light_auto_sun)
scene.collection.objects.link(ob_auto_sun)
ob_auto_sun.rotation_euler = (0.872665, 0.174533, 0.523599)
bpy.context.view_layer.update()

